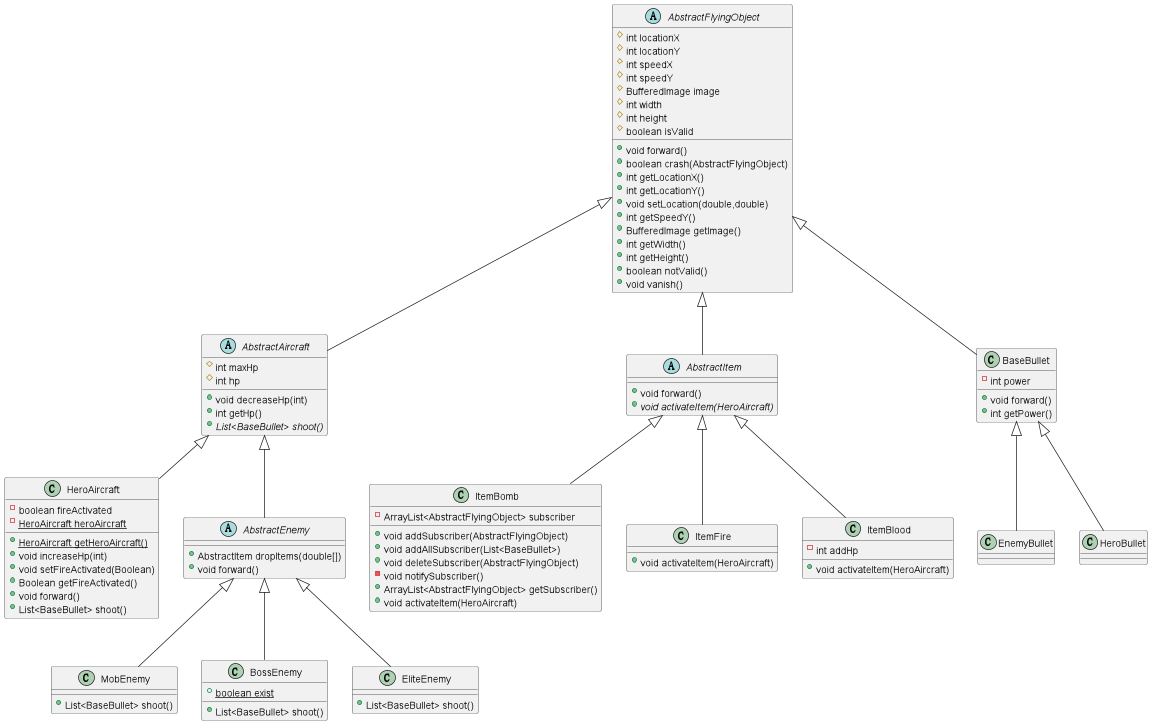

The diagram above was rendered by PlantUML. Its source (embedded in the PNG):
@startuml
class ItemBomb {
- ArrayList<AbstractFlyingObject> subscriber
+ void addSubscriber(AbstractFlyingObject)
+ void addAllSubscriber(List<BaseBullet>)
+ void deleteSubscriber(AbstractFlyingObject)
- void notifySubscriber()
+ ArrayList<AbstractFlyingObject> getSubscriber()
+ void activateItem(HeroAircraft)
}
abstract class AbstractAircraft {
# int maxHp
# int hp
+ void decreaseHp(int)
+ int getHp()
+ {abstract}List<BaseBullet> shoot()
}
abstract class AbstractFlyingObject {
# int locationX
# int locationY
# int speedX
# int speedY
# BufferedImage image
# int width
# int height
# boolean isValid
+ void forward()
+ boolean crash(AbstractFlyingObject)
+ int getLocationX()
+ int getLocationY()
+ void setLocation(double,double)
+ int getSpeedY()
+ BufferedImage getImage()
+ int getWidth()
+ int getHeight()
+ boolean notValid()
+ void vanish()
}
class ItemFire {
+ void activateItem(HeroAircraft)
}
class EnemyBullet {
}
abstract class AbstractItem {
+ void forward()
+ {abstract}void activateItem(HeroAircraft)
}
class ItemBlood {
- int addHp
+ void activateItem(HeroAircraft)
}
class BaseBullet {
- int power
+ void forward()
+ int getPower()
}
class HeroBullet {
}
class MobEnemy {
+ List<BaseBullet> shoot()
}
class HeroAircraft {
- boolean fireActivated
- {static} HeroAircraft heroAircraft
+ {static} HeroAircraft getHeroAircraft()
+ void increaseHp(int)
+ void setFireActivated(Boolean)
+ Boolean getFireActivated()
+ void forward()
+ List<BaseBullet> shoot()
}
class BossEnemy {
+ {static} boolean exist
+ List<BaseBullet> shoot()
}
abstract class AbstractEnemy {
+ AbstractItem dropItems(double[])
+ void forward()
}
class EliteEnemy {
+ List<BaseBullet> shoot()
}


AbstractItem <|-- ItemBomb
AbstractFlyingObject <|-- AbstractAircraft
AbstractItem <|-- ItemFire
BaseBullet <|-- EnemyBullet
AbstractFlyingObject <|-- AbstractItem
AbstractItem <|-- ItemBlood
AbstractFlyingObject <|-- BaseBullet
BaseBullet <|-- HeroBullet
AbstractEnemy <|-- MobEnemy
AbstractAircraft <|-- HeroAircraft
AbstractEnemy <|-- BossEnemy
AbstractAircraft <|-- AbstractEnemy
AbstractEnemy <|-- EliteEnemy
@enduml